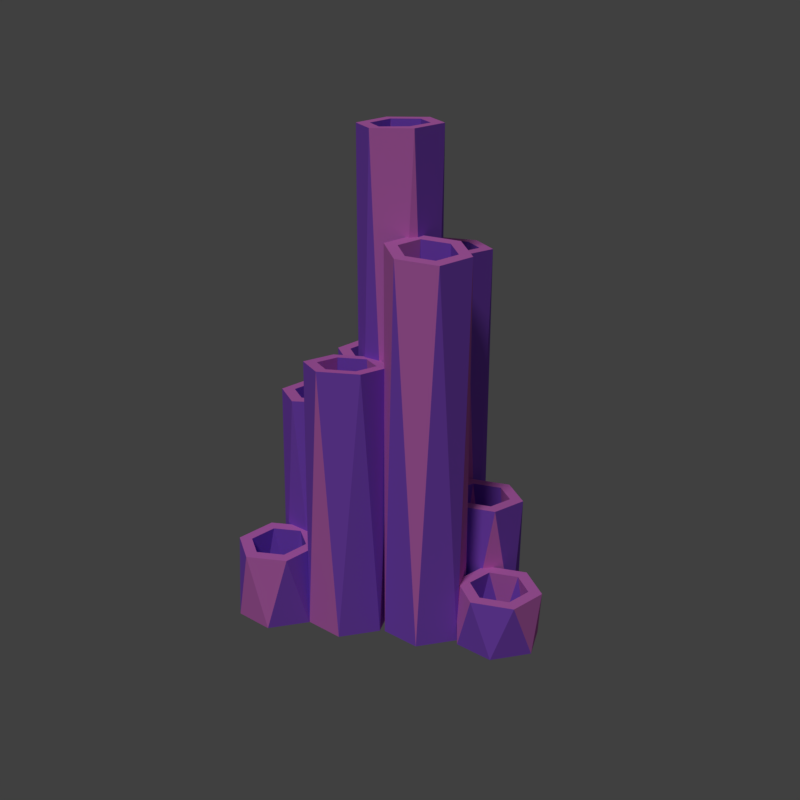 # Source: food1.blend  (saved by Blender 2.79.0; exported with 4.5.12 LTS)
import bpy
from mathutils import Matrix  # noqa: F401  (used for matrix-valued properties, if any)

bpy.ops.wm.read_factory_settings(use_empty=True)
scene = bpy.context.scene
scene.name = 'Scene'

# ---- collections
col_collection_1 = bpy.data.collections.new('Collection 1'); scene.collection.children.link(col_collection_1)

# ---- materials (node trees are filled in below, after node groups)
mat_foodmat1 = bpy.data.materials.new('FoodMat1')
mat_foodmat1.alpha_threshold = 0.0
mat_foodmat1.use_transparent_shadow = False
mat_foodmat1.diffuse_color = (0.3176, 0.1074, 0.8, 1.0)
mat_foodmat1.roughness = 0.5
mat_foodmat2 = bpy.data.materials.new('FoodMat2')
mat_foodmat2.alpha_threshold = 0.0
mat_foodmat2.use_transparent_shadow = False
mat_foodmat2.diffuse_color = (0.8, 0.2054, 0.7255, 1.0)
mat_foodmat2.roughness = 0.5

# ---- material node trees

# ---- world
world_world = bpy.data.worlds.new('World'); scene.world = world_world
world_world.color = (0.05088, 0.05088, 0.05088)
world_world.use_sun_shadow = False
world_world.sun_shadow_jitter_overblur = 0.0
world_world.cycles.sampling_method = 'MANUAL'

# ---- cameras
cam_camera = bpy.data.cameras.new('Camera')
cam_camera.clip_end = 100.0
cam_camera.lens = 35.0
cam_camera.sensor_width = 20.0
cam_camera.sensor_height = 18.0
cam_camera.ortho_scale = 7.314
cam_camera.dof.focus_distance = 0.0
cam_camera.dof.aperture_fstop = 128.0

# ---- lights
light_lamp = bpy.data.lights.new('Lamp', 'SUN')
light_lamp.transmission_factor = 0.0
light_lamp.cutoff_distance = 30.0
light_lamp.angle = 0.1993
light_lamp.energy = 1.0
light_lamp.shadow_buffer_clip_start = 1.001
light_lamp.shadow_soft_size = 0.1
light_lamp.shadow_cascade_max_distance = 1000.0

# ---- meshes
me_circle = bpy.data.meshes.new('Circle')
me_circle.from_pydata([(0.0, 0.1, 0.0), (-0.0866, 0.05, 0.0), (-0.0866, -0.05, 0.0), (8.742e-09, -0.1, 0.0), (0.0866, -0.05, 0.0), (0.0866, 0.05, 0.0), (-0.05237, 0.08512, 1.164), (-0.09996, -0.002733, 1.16), (-0.04758, -0.08785, 1.157), (0.05237, -0.08512, 1.157), (0.09996, 0.002733, 1.162), (0.04758, 0.08785, 1.165), (-0.03586, 0.05829, 1.163), (-0.06845, -0.001872, 1.16), (-0.03258, -0.06016, 1.158), (0.03586, -0.05829, 1.158), (0.06845, 0.001872, 1.161), (0.03258, 0.06016, 1.164), (1.566e-09, 0.06848, 0.0), (-0.0593, 0.03424, 0.0), (-0.0593, -0.03424, 0.0), (7.552e-09, -0.06848, 0.0), (0.0593, -0.03424, 0.0), (0.0593, 0.03424, 0.0), (0.1736, 0.1, 0.0), (0.08704, 0.05, 0.0), (0.08704, -0.05, 0.0), (0.1736, -0.1, 0.0), (0.2602, -0.05, 0.0), (0.2602, 0.05, 0.0), (0.1186, 0.08349, 0.6429), (0.0743, -0.005656, 0.6334), (0.1293, -0.08914, 0.6338), (0.2287, -0.08349, 0.6438), (0.273, 0.005656, 0.6534), (0.2179, 0.08914, 0.6529), (0.1359, 0.05717, 0.6431), (0.1056, -0.003873, 0.6365), (0.1433, -0.06104, 0.6368), (0.2113, -0.05717, 0.6437), (0.2417, 0.003873, 0.6502), (0.204, 0.06104, 0.6499), (0.1736, 0.06848, 0.0), (0.1143, 0.03424, 0.0), (0.1143, -0.03424, 0.0), (0.1736, -0.06848, 0.0), (0.2329, -0.03424, 0.0), (0.2329, 0.03424, 0.0), (0.08013, 0.2595, 0.0), (-0.006476, 0.2095, 0.0), (-0.006476, 0.1095, 0.0), (0.08013, 0.05947, 0.0), (0.1667, 0.1095, 0.0), (0.1667, 0.2095, 0.0), (0.03503, 0.2484, 0.9115), (-0.0197, 0.1652, 0.9201), (0.0254, 0.07621, 0.9275), (0.1252, 0.07052, 0.9262), (0.18, 0.1538, 0.9177), (0.1349, 0.2427, 0.9103), (0.04924, 0.2204, 0.9139), (0.01177, 0.1634, 0.9197), (0.04265, 0.1025, 0.9248), (0.111, 0.09856, 0.9239), (0.1485, 0.1556, 0.918), (0.1176, 0.2165, 0.913), (0.08013, 0.2279, 0.0), (0.02082, 0.1937, 0.0), (0.02082, 0.1252, 0.0), (0.08013, 0.09099, 0.0), (0.1394, 0.1252, 0.0), (0.1394, 0.1937, 0.0), (-0.1771, 0.09617, 0.0), (-0.2637, 0.04617, 0.0), (-0.2637, -0.05383, 0.0), (-0.1771, -0.1038, 0.0), (-0.09046, -0.05383, 0.0), (-0.09046, 0.04617, 0.0), (-0.2316, 0.07992, 0.8451), (-0.2766, -0.009272, 0.8415), (-0.2221, -0.09302, 0.8456), (-0.1226, -0.08758, 0.8531), (-0.0775, 0.001618, 0.8567), (-0.132, 0.08537, 0.8526), (-0.2144, 0.05352, 0.8463), (-0.2452, -0.007556, 0.8439), (-0.2079, -0.06491, 0.8467), (-0.1397, -0.06118, 0.8519), (-0.1089, -9.865e-05, 0.8543), (-0.1462, 0.05725, 0.8515), (-0.1771, 0.06465, 0.0), (-0.2364, 0.03041, 0.0), (-0.2364, -0.03807, 0.0), (-0.1771, -0.0723, 0.0), (-0.1178, -0.03807, 0.0), (-0.1178, 0.03041, 0.0), (-0.1015, 0.2727, 0.0), (-0.1881, 0.2227, 0.0), (-0.1881, 0.1227, 0.0), (-0.1015, 0.07273, 0.0), (-0.01493, 0.1227, 0.0), (-0.01493, 0.2227, 0.0), (-0.1491, 0.2606, 0.2793), (-0.2013, 0.1753, 0.278), (-0.1538, 0.08747, 0.2826), (-0.05397, 0.08489, 0.2886), (-0.001747, 0.1702, 0.2899), (-0.04931, 0.258, 0.2852), (-0.1341, 0.2329, 0.2808), (-0.1699, 0.1745, 0.2799), (-0.1373, 0.1143, 0.283), (-0.06897, 0.1126, 0.2871), (-0.0332, 0.171, 0.288), (-0.06577, 0.2311, 0.2848), (-0.1015, 0.2412, 0.0), (-0.1608, 0.207, 0.0), (-0.1608, 0.1385, 0.0), (-0.1015, 0.1043, 0.0), (-0.04223, 0.1385, 0.0), (-0.04223, 0.207, 0.0), (0.09311, -0.06814, 0.0), (0.006506, -0.1181, 0.0), (0.006506, -0.2181, 0.0), (0.09311, -0.2681, 0.0), (0.1797, -0.2181, 0.0), (0.1797, -0.1181, 0.0), (0.041, -0.08287, 0.5183), (-0.006859, -0.1706, 0.5139), (0.04525, -0.2558, 0.5102), (0.1452, -0.2534, 0.5109), (0.1931, -0.1657, 0.5153), (0.141, -0.08045, 0.519), (0.05743, -0.1098, 0.5172), (0.02465, -0.1698, 0.5141), (0.06034, -0.2282, 0.5116), (0.1288, -0.2265, 0.5121), (0.1616, -0.1665, 0.5151), (0.1259, -0.1081, 0.5176), (0.09311, -0.09966, 0.0), (0.03381, -0.1339, 0.0), (0.03381, -0.2024, 0.0), (0.09311, -0.2366, 0.0), (0.1524, -0.2024, 0.0), (0.1524, -0.1339, 0.0), (-0.08635, -0.06087, 0.0), (-0.173, -0.1109, 0.0), (-0.173, -0.2109, 0.0), (-0.08635, -0.2609, 0.0), (0.0002517, -0.2109, 0.0), (0.0002517, -0.1109, 0.0), (-0.1349, -0.07346, 0.5718), (-0.1863, -0.1592, 0.5738), (-0.1377, -0.2466, 0.573), (-0.03779, -0.2483, 0.5703), (0.0136, -0.1625, 0.5683), (-0.03496, -0.07511, 0.5691), (-0.1196, -0.101, 0.5716), (-0.1548, -0.1597, 0.5729), (-0.1215, -0.2196, 0.5724), (-0.0531, -0.2207, 0.5705), (-0.01791, -0.162, 0.5692), (-0.05116, -0.1021, 0.5697), (-0.08635, -0.0924, 0.0), (-0.1457, -0.1266, 0.0), (-0.1457, -0.1951, 0.0), (-0.08635, -0.2294, 0.0), (-0.02705, -0.1951, 0.0), (-0.02705, -0.1266, 0.0), (0.006645, 0.4217, 0.0), (-0.07996, 0.3717, 0.0), (-0.07996, 0.2717, 0.0), (0.006645, 0.2217, 0.0), (0.09325, 0.2717, 0.0), (0.09325, 0.3717, 0.0), (-0.04268, 0.4086, 0.1299), (-0.09335, 0.3225, 0.1338), (-0.04402, 0.2356, 0.1381), (0.05597, 0.2349, 0.1385), (0.1066, 0.321, 0.1347), (0.05731, 0.4079, 0.1304), (-0.02713, 0.3812, 0.1313), (-0.06183, 0.3223, 0.1339), (-0.02805, 0.2628, 0.1368), (0.04042, 0.2622, 0.1372), (0.07512, 0.3212, 0.1345), (0.04134, 0.3807, 0.1316), (0.006645, 0.3902, 0.0), (-0.05266, 0.356, 0.0), (-0.05266, 0.2875, 0.0), (0.006645, 0.2533, 0.0), (0.06595, 0.2875, 0.0), (0.06595, 0.356, 0.0), (0.2618, -0.04977, 0.0), (0.1752, -0.09977, 0.0), (0.1752, -0.1998, 0.0), (0.2618, -0.2498, 0.0), (0.3484, -0.1998, 0.0), (0.3484, -0.09977, 0.0), (0.2144, -0.06178, 0.1833), (0.162, -0.1469, 0.1854), (0.2094, -0.2349, 0.1821), (0.3092, -0.2378, 0.1769), (0.3616, -0.1526, 0.1749), (0.3142, -0.06463, 0.1781), (0.2293, -0.08952, 0.1823), (0.1934, -0.1478, 0.1837), (0.2259, -0.2081, 0.1815), (0.2943, -0.21, 0.1779), (0.3301, -0.1517, 0.1765), (0.2977, -0.09147, 0.1787), (0.2618, -0.08129, 0.0), (0.2025, -0.1155, 0.0), (0.2025, -0.184, 0.0), (0.2618, -0.2182, 0.0), (0.3211, -0.184, 0.0), (0.3211, -0.1155, 0.0)], [], [(4, 9, 3), (2, 7, 1), (5, 10, 4), (3, 8, 2), (1, 6, 0), (0, 11, 5), (17, 10, 11), (15, 8, 9), (13, 6, 7), (6, 17, 11), (16, 9, 10), (14, 7, 8), (18, 17, 12), (22, 15, 16), (20, 13, 14), (23, 16, 17), (21, 14, 15), (19, 12, 13), (1, 0, 18), (18, 0, 23), (1, 18, 19), (2, 1, 19), (23, 5, 22), (2, 19, 20), (23, 0, 5), (21, 22, 4), (2, 20, 21), (21, 4, 3), (3, 2, 21), (22, 5, 4), (4, 10, 9), (2, 8, 7), (5, 11, 10), (3, 9, 8), (1, 7, 6), (0, 6, 11), (17, 16, 10), (15, 14, 8), (13, 12, 6), (6, 12, 17), (16, 15, 9), (14, 13, 7), (18, 23, 17), (22, 21, 15), (20, 19, 13), (23, 22, 16), (21, 20, 14), (19, 18, 12), (28, 33, 27), (26, 31, 25), (29, 34, 28), (27, 32, 26), (25, 30, 24), (24, 35, 29), (41, 34, 35), (39, 32, 33), (37, 30, 31), (30, 41, 35), (40, 33, 34), (38, 31, 32), (42, 41, 36), (46, 39, 40), (44, 37, 38), (47, 40, 41), (45, 38, 39), (43, 36, 37), (25, 24, 42), (42, 24, 47), (25, 42, 43), (26, 25, 43), (47, 29, 46), (26, 43, 44), (47, 24, 29), (45, 46, 28), (26, 44, 45), (45, 28, 27), (27, 26, 45), (46, 29, 28), (28, 34, 33), (26, 32, 31), (29, 35, 34), (27, 33, 32), (25, 31, 30), (24, 30, 35), (41, 40, 34), (39, 38, 32), (37, 36, 30), (30, 36, 41), (40, 39, 33), (38, 37, 31), (42, 47, 41), (46, 45, 39), (44, 43, 37), (47, 46, 40), (45, 44, 38), (43, 42, 36), (52, 57, 51), (50, 55, 49), (53, 58, 52), (51, 56, 50), (49, 54, 48), (48, 59, 53), (65, 58, 59), (63, 56, 57), (61, 54, 55), (54, 65, 59), (64, 57, 58), (62, 55, 56), (66, 65, 60), (70, 63, 64), (68, 61, 62), (71, 64, 65), (69, 62, 63), (67, 60, 61), (49, 48, 66), (66, 48, 71), (49, 66, 67), (50, 49, 67), (71, 53, 70), (50, 67, 68), (71, 48, 53), (69, 70, 52), (50, 68, 69), (69, 52, 51), (51, 50, 69), (70, 53, 52), (52, 58, 57), (50, 56, 55), (53, 59, 58), (51, 57, 56), (49, 55, 54), (48, 54, 59), (65, 64, 58), (63, 62, 56), (61, 60, 54), (54, 60, 65), (64, 63, 57), (62, 61, 55), (66, 71, 65), (70, 69, 63), (68, 67, 61), (71, 70, 64), (69, 68, 62), (67, 66, 60), (76, 81, 75), (74, 79, 73), (77, 82, 76), (75, 80, 74), (73, 78, 72), (72, 83, 77), (89, 82, 83), (87, 80, 81), (85, 78, 79), (78, 89, 83), (88, 81, 82), (86, 79, 80), (90, 89, 84), (94, 87, 88), (92, 85, 86), (95, 88, 89), (93, 86, 87), (91, 84, 85), (73, 72, 90), (90, 72, 95), (73, 90, 91), (74, 73, 91), (95, 77, 94), (74, 91, 92), (95, 72, 77), (93, 94, 76), (74, 92, 93), (93, 76, 75), (75, 74, 93), (94, 77, 76), (76, 82, 81), (74, 80, 79), (77, 83, 82), (75, 81, 80), (73, 79, 78), (72, 78, 83), (89, 88, 82), (87, 86, 80), (85, 84, 78), (78, 84, 89), (88, 87, 81), (86, 85, 79), (90, 95, 89), (94, 93, 87), (92, 91, 85), (95, 94, 88), (93, 92, 86), (91, 90, 84), (100, 105, 99), (98, 103, 97), (101, 106, 100), (99, 104, 98), (97, 102, 96), (96, 107, 101), (113, 106, 107), (111, 104, 105), (109, 102, 103), (102, 113, 107), (112, 105, 106), (110, 103, 104), (114, 113, 108), (118, 111, 112), (116, 109, 110), (119, 112, 113), (117, 110, 111), (115, 108, 109), (97, 96, 114), (114, 96, 119), (97, 114, 115), (98, 97, 115), (119, 101, 118), (98, 115, 116), (119, 96, 101), (117, 118, 100), (98, 116, 117), (117, 100, 99), (99, 98, 117), (118, 101, 100), (100, 106, 105), (98, 104, 103), (101, 107, 106), (99, 105, 104), (97, 103, 102), (96, 102, 107), (113, 112, 106), (111, 110, 104), (109, 108, 102), (102, 108, 113), (112, 111, 105), (110, 109, 103), (114, 119, 113), (118, 117, 111), (116, 115, 109), (119, 118, 112), (117, 116, 110), (115, 114, 108), (124, 129, 123), (122, 127, 121), (125, 130, 124), (123, 128, 122), (121, 126, 120), (120, 131, 125), (137, 130, 131), (135, 128, 129), (133, 126, 127), (126, 137, 131), (136, 129, 130), (134, 127, 128), (138, 137, 132), (142, 135, 136), (140, 133, 134), (143, 136, 137), (141, 134, 135), (139, 132, 133), (121, 120, 138), (138, 120, 143), (121, 138, 139), (122, 121, 139), (143, 125, 142), (122, 139, 140), (143, 120, 125), (141, 142, 124), (122, 140, 141), (141, 124, 123), (123, 122, 141), (142, 125, 124), (124, 130, 129), (122, 128, 127), (125, 131, 130), (123, 129, 128), (121, 127, 126), (120, 126, 131), (137, 136, 130), (135, 134, 128), (133, 132, 126), (126, 132, 137), (136, 135, 129), (134, 133, 127), (138, 143, 137), (142, 141, 135), (140, 139, 133), (143, 142, 136), (141, 140, 134), (139, 138, 132), (148, 153, 147), (146, 151, 145), (149, 154, 148), (147, 152, 146), (145, 150, 144), (144, 155, 149), (161, 154, 155), (159, 152, 153), (157, 150, 151), (150, 161, 155), (160, 153, 154), (158, 151, 152), (162, 161, 156), (166, 159, 160), (164, 157, 158), (167, 160, 161), (165, 158, 159), (163, 156, 157), (145, 144, 162), (162, 144, 167), (145, 162, 163), (146, 145, 163), (167, 149, 166), (146, 163, 164), (167, 144, 149), (165, 166, 148), (146, 164, 165), (165, 148, 147), (147, 146, 165), (166, 149, 148), (148, 154, 153), (146, 152, 151), (149, 155, 154), (147, 153, 152), (145, 151, 150), (144, 150, 155), (161, 160, 154), (159, 158, 152), (157, 156, 150), (150, 156, 161), (160, 159, 153), (158, 157, 151), (162, 167, 161), (166, 165, 159), (164, 163, 157), (167, 166, 160), (165, 164, 158), (163, 162, 156), (172, 177, 171), (170, 175, 169), (173, 178, 172), (171, 176, 170), (169, 174, 168), (168, 179, 173), (185, 178, 179), (183, 176, 177), (181, 174, 175), (174, 185, 179), (184, 177, 178), (182, 175, 176), (186, 185, 180), (190, 183, 184), (188, 181, 182), (191, 184, 185), (189, 182, 183), (187, 180, 181), (169, 168, 186), (186, 168, 191), (169, 186, 187), (170, 169, 187), (191, 173, 190), (170, 187, 188), (191, 168, 173), (189, 190, 172), (170, 188, 189), (189, 172, 171), (171, 170, 189), (190, 173, 172), (172, 178, 177), (170, 176, 175), (173, 179, 178), (171, 177, 176), (169, 175, 174), (168, 174, 179), (185, 184, 178), (183, 182, 176), (181, 180, 174), (174, 180, 185), (184, 183, 177), (182, 181, 175), (186, 191, 185), (190, 189, 183), (188, 187, 181), (191, 190, 184), (189, 188, 182), (187, 186, 180), (196, 201, 195), (194, 199, 193), (197, 202, 196), (195, 200, 194), (193, 198, 192), (192, 203, 197), (209, 202, 203), (207, 200, 201), (205, 198, 199), (198, 209, 203), (208, 201, 202), (206, 199, 200), (210, 209, 204), (214, 207, 208), (212, 205, 206), (215, 208, 209), (213, 206, 207), (211, 204, 205), (193, 192, 210), (210, 192, 215), (193, 210, 211), (194, 193, 211), (215, 197, 214), (194, 211, 212), (215, 192, 197), (213, 214, 196), (194, 212, 213), (213, 196, 195), (195, 194, 213), (214, 197, 196), (196, 202, 201), (194, 200, 199), (197, 203, 202), (195, 201, 200), (193, 199, 198), (192, 198, 203), (209, 208, 202), (207, 206, 200), (205, 204, 198), (198, 204, 209), (208, 207, 201), (206, 205, 199), (210, 215, 209), (214, 213, 207), (212, 211, 205), (215, 214, 208), (213, 212, 206), (211, 210, 204)])
me_circle.polygons.foreach_set('material_index', [0, 0, 0, 1, 0, 1, 1, 1, 1, 1, 1, 1, 0, 0, 0, 0, 0, 0, 1, 1, 1, 1, 1, 1, 1, 1, 1, 1, 1, 1, 0, 0, 1, 1, 0, 0, 1, 1, 1, 1, 1, 1, 0, 0, 0, 1, 1, 0, 0, 0, 1, 0, 1, 0, 1, 1, 1, 1, 1, 1, 0, 0, 0, 0, 1, 1, 1, 1, 1, 1, 1, 1, 1, 1, 1, 1, 1, 1, 0, 0, 0, 0, 0, 0, 1, 1, 1, 1, 1, 1, 1, 0, 0, 1, 0, 1, 0, 0, 0, 0, 1, 0, 1, 1, 1, 1, 1, 1, 0, 1, 0, 1, 1, 0, 1, 1, 1, 1, 1, 1, 1, 1, 1, 1, 1, 1, 1, 1, 1, 0, 0, 0, 1, 1, 1, 1, 1, 1, 1, 0, 0, 0, 0, 1, 0, 1, 0, 0, 0, 1, 1, 1, 1, 1, 1, 1, 0, 0, 0, 0, 1, 0, 1, 1, 1, 1, 1, 1, 1, 1, 1, 1, 1, 1, 0, 0, 0, 0, 0, 0, 1, 1, 1, 1, 1, 1, 0, 1, 0, 0, 0, 0, 0, 1, 0, 1, 0, 1, 1, 1, 1, 1, 1, 1, 0, 0, 0, 1, 0, 1, 1, 1, 1, 1, 1, 1, 1, 1, 1, 1, 1, 1, 0, 0, 0, 1, 0, 0, 1, 1, 1, 1, 1, 1, 1, 0, 0, 0, 1, 1, 0, 1, 0, 1, 0, 0, 1, 1, 1, 1, 1, 1, 0, 0, 0, 0, 0, 0, 1, 1, 1, 1, 1, 1, 1, 1, 1, 1, 1, 1, 0, 0, 0, 0, 0, 0, 1, 1, 1, 1, 1, 1, 1, 1, 0, 0, 0, 1, 0, 1, 0, 1, 0, 0, 1, 1, 1, 1, 1, 1, 0, 1, 0, 1, 0, 0, 1, 1, 1, 1, 1, 1, 1, 1, 1, 1, 1, 1, 0, 0, 0, 0, 1, 0, 1, 1, 1, 1, 1, 1, 0, 0, 1, 0, 0, 0, 1, 0, 0, 0, 1, 0, 1, 1, 1, 1, 1, 1, 0, 0, 1, 0, 0, 1, 1, 1, 1, 1, 1, 1, 1, 1, 1, 1, 1, 1, 1, 0, 0, 0, 0, 1, 1, 1, 1, 1, 1, 1, 0, 1, 0, 0, 0, 0, 0, 0, 1, 0, 0, 0, 1, 1, 1, 1, 1, 1, 0, 0, 0, 0, 0, 0, 1, 1, 1, 1, 1, 1, 1, 1, 1, 1, 1, 1, 0, 0, 1, 0, 0, 0, 1, 1, 1, 1, 1, 1, 0, 0, 0, 1, 0, 0])
me_circle.materials.append(mat_foodmat1)
me_circle.materials.append(mat_foodmat2)
me_circle.use_remesh_preserve_volume = False
me_circle.use_remesh_preserve_attributes = False
me_circle.use_mirror_vertex_groups = False
me_circle.update()

# ---- objects
ob_circle = bpy.data.objects.new('Circle', me_circle)
ob_lamp = bpy.data.objects.new('Lamp', light_lamp)
ob_camera = bpy.data.objects.new('Camera', cam_camera)

# ---- transforms, parenting, visibility, modifiers, constraints
ob_circle.location = (0.0, 0.0, 0.0)
ob_circle.lineart.crease_threshold = 0.0
ob_lamp.location = (4.076, 1.005, 5.904)
ob_lamp.rotation_euler = (0.6503, 0.05522, 1.866)
ob_lamp.lock_rotations_4d = False
ob_lamp.empty_display_type = 'ARROWS'
ob_lamp.color = (0.0, 0.0, 0.0, 0.0)
ob_lamp.lineart.crease_threshold = 0.0
ob_camera.location = (2.224, 2.127, 1.705)
ob_camera.rotation_euler = (1.2, -1.038e-06, 2.334)
ob_camera.lock_rotations_4d = False
ob_camera.empty_display_type = 'ARROWS'
ob_camera.color = (0.0, 0.0, 0.0, 0.0)
ob_camera.display_type = 'WIRE'
ob_camera.lineart.crease_threshold = 0.0

# ---- collection membership
col_collection_1.objects.link(ob_circle)
col_collection_1.objects.link(ob_lamp)
col_collection_1.objects.link(ob_camera)

# ---- scene / render settings (as saved in the file)
scene.camera = ob_camera
scene.frame_start = 1; scene.frame_end = 250; scene.frame_set(1)
scene.render.engine = 'BLENDER_EEVEE_NEXT'
scene.render.resolution_x = 512
scene.render.resolution_y = 512
scene.render.dither_intensity = 0.0
scene.render.film_transparent = True
scene.cycles.use_denoising = False
scene.cycles.samples = 128
scene.cycles.sampling_pattern = 'TABULATED_SOBOL'
scene.cycles.use_adaptive_sampling = False
scene.cycles.use_light_tree = False
scene.cycles.blur_glossy = 0.0
scene.cycles.sample_clamp_indirect = 0.0
scene.view_settings.view_transform = 'Standard'
bpy.context.view_layer.update()

